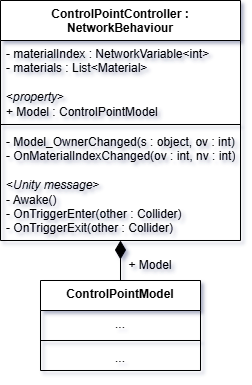

The diagram above was exported from draw.io. Its source (the exported page's mxGraphModel, read from the mxfile embedded in the PNG):
<mxGraphModel dx="1188" dy="708" grid="1" gridSize="10" guides="1" tooltips="1" connect="1" arrows="1" fold="1" page="1" pageScale="1" pageWidth="827" pageHeight="1169" math="0" shadow="0">
  <root>
    <mxCell id="0" />
    <mxCell id="1" parent="0" />
    <mxCell id="JeYalipPEz5N5LYy70JV-1" value="&lt;div&gt;&lt;span style=&quot;background-color: initial;&quot;&gt;ControlPointController : NetworkBehaviour&lt;/span&gt;&lt;br&gt;&lt;/div&gt;" style="swimlane;fontStyle=1;align=center;verticalAlign=top;childLayout=stackLayout;horizontal=1;startSize=40;horizontalStack=0;resizeParent=1;resizeParentMax=0;resizeLast=0;collapsible=1;marginBottom=0;whiteSpace=wrap;html=1;labelBackgroundColor=none;" vertex="1" parent="1">
      <mxGeometry x="360" y="280" width="240" height="240" as="geometry" />
    </mxCell>
    <mxCell id="JeYalipPEz5N5LYy70JV-2" value="- materialIndex : NetworkVariable&amp;lt;int&amp;gt;&lt;div&gt;- materials : List&amp;lt;Material&amp;gt;&lt;/div&gt;&lt;div&gt;&lt;br&gt;&lt;/div&gt;&lt;div&gt;&amp;lt;&lt;i&gt;property&lt;/i&gt;&amp;gt;&lt;/div&gt;&lt;div&gt;+ Model : ControlPointModel&lt;/div&gt;" style="text;strokeColor=none;fillColor=none;align=left;verticalAlign=top;spacingLeft=4;spacingRight=4;overflow=hidden;rotatable=0;points=[[0,0.5],[1,0.5]];portConstraint=eastwest;whiteSpace=wrap;html=1;labelBackgroundColor=none;" vertex="1" parent="JeYalipPEz5N5LYy70JV-1">
      <mxGeometry y="40" width="240" height="80" as="geometry" />
    </mxCell>
    <mxCell id="JeYalipPEz5N5LYy70JV-3" value="" style="line;strokeWidth=1;fillColor=none;align=left;verticalAlign=middle;spacingTop=-1;spacingLeft=3;spacingRight=3;rotatable=0;labelPosition=right;points=[];portConstraint=eastwest;labelBackgroundColor=none;" vertex="1" parent="JeYalipPEz5N5LYy70JV-1">
      <mxGeometry y="120" width="240" height="8" as="geometry" />
    </mxCell>
    <mxCell id="JeYalipPEz5N5LYy70JV-4" value="- Model_OwnerChanged(s : object, ov : int)&lt;div&gt;- OnMaterialIndexChanged(ov : int, nv : int)&lt;/div&gt;&lt;div&gt;&lt;br&gt;&lt;/div&gt;&lt;div&gt;&amp;lt;&lt;i&gt;Unity message&lt;/i&gt;&amp;gt;&lt;/div&gt;&lt;div&gt;- Awake()&lt;/div&gt;&lt;div&gt;- OnTriggerEnter(other : Collider)&lt;/div&gt;&lt;div&gt;- OnTriggerExit(other : Collider)&lt;/div&gt;" style="text;strokeColor=none;fillColor=none;align=left;verticalAlign=top;spacingLeft=4;spacingRight=4;overflow=hidden;rotatable=0;points=[[0,0.5],[1,0.5]];portConstraint=eastwest;whiteSpace=wrap;html=1;labelBackgroundColor=none;" vertex="1" parent="JeYalipPEz5N5LYy70JV-1">
      <mxGeometry y="128" width="240" height="112" as="geometry" />
    </mxCell>
    <mxCell id="JeYalipPEz5N5LYy70JV-5" value="&lt;div&gt;&lt;span style=&quot;background-color: initial;&quot;&gt;ControlPointModel&lt;/span&gt;&lt;br&gt;&lt;/div&gt;" style="swimlane;fontStyle=1;align=center;verticalAlign=top;childLayout=stackLayout;horizontal=1;startSize=30;horizontalStack=0;resizeParent=1;resizeParentMax=0;resizeLast=0;collapsible=1;marginBottom=0;whiteSpace=wrap;html=1;labelBackgroundColor=none;" vertex="1" parent="1">
      <mxGeometry x="400" y="560" width="160" height="90" as="geometry" />
    </mxCell>
    <mxCell id="JeYalipPEz5N5LYy70JV-6" value="..." style="text;strokeColor=none;fillColor=none;align=center;verticalAlign=top;spacingLeft=4;spacingRight=4;overflow=hidden;rotatable=0;points=[[0,0.5],[1,0.5]];portConstraint=eastwest;whiteSpace=wrap;html=1;labelBackgroundColor=none;" vertex="1" parent="JeYalipPEz5N5LYy70JV-5">
      <mxGeometry y="30" width="160" height="26" as="geometry" />
    </mxCell>
    <mxCell id="JeYalipPEz5N5LYy70JV-7" value="" style="line;strokeWidth=1;fillColor=none;align=left;verticalAlign=middle;spacingTop=-1;spacingLeft=3;spacingRight=3;rotatable=0;labelPosition=right;points=[];portConstraint=eastwest;labelBackgroundColor=none;" vertex="1" parent="JeYalipPEz5N5LYy70JV-5">
      <mxGeometry y="56" width="160" height="8" as="geometry" />
    </mxCell>
    <mxCell id="JeYalipPEz5N5LYy70JV-8" value="..." style="text;strokeColor=none;fillColor=none;align=center;verticalAlign=top;spacingLeft=4;spacingRight=4;overflow=hidden;rotatable=0;points=[[0,0.5],[1,0.5]];portConstraint=eastwest;whiteSpace=wrap;html=1;labelBackgroundColor=none;" vertex="1" parent="JeYalipPEz5N5LYy70JV-5">
      <mxGeometry y="64" width="160" height="26" as="geometry" />
    </mxCell>
    <mxCell id="JeYalipPEz5N5LYy70JV-9" value="" style="endArrow=diamondThin;html=1;rounded=0;endFill=1;endSize=16;entryX=0.5;entryY=1;entryDx=0;entryDy=0;entryPerimeter=0;exitX=0.5;exitY=0;exitDx=0;exitDy=0;" edge="1" parent="1" source="JeYalipPEz5N5LYy70JV-5" target="JeYalipPEz5N5LYy70JV-4">
      <mxGeometry width="50" height="50" relative="1" as="geometry">
        <mxPoint x="480" y="540" as="sourcePoint" />
        <mxPoint x="480" y="530" as="targetPoint" />
        <Array as="points" />
      </mxGeometry>
    </mxCell>
    <mxCell id="JeYalipPEz5N5LYy70JV-10" value="+ Model" style="text;html=1;align=center;verticalAlign=middle;whiteSpace=wrap;rounded=0;" vertex="1" parent="1">
      <mxGeometry x="480" y="530" width="60" height="30" as="geometry" />
    </mxCell>
  </root>
</mxGraphModel>